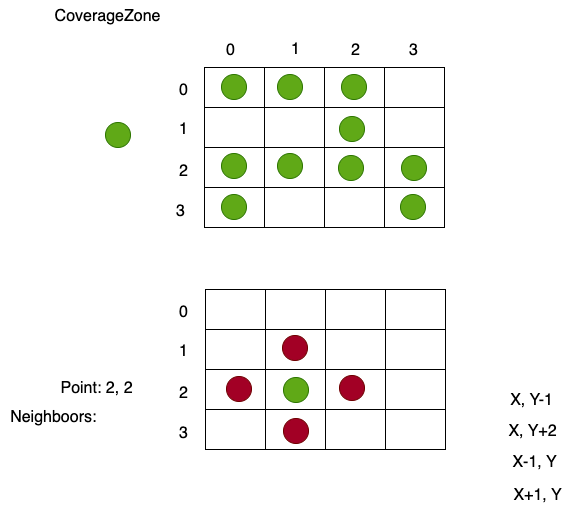

The diagram above was exported from draw.io. Its source (the exported page's mxGraphModel, read from the mxfile embedded in the PNG):
<mxGraphModel dx="1499" dy="1140" grid="0" gridSize="10" guides="1" tooltips="1" connect="1" arrows="1" fold="1" page="0" pageScale="1" pageWidth="827" pageHeight="1169" math="0" shadow="0">
  <root>
    <mxCell id="0" />
    <mxCell id="1" parent="0" />
    <mxCell id="pZqytmT-5r-1CP1P7h2p-12" value="CoverageZone" style="text;html=1;align=center;verticalAlign=middle;resizable=0;points=[];autosize=1;strokeColor=none;fillColor=none;fontSize=16;" vertex="1" parent="1">
      <mxGeometry x="-157" y="-151" width="124" height="31" as="geometry" />
    </mxCell>
    <mxCell id="pZqytmT-5r-1CP1P7h2p-25" value="" style="shape=table;startSize=0;container=1;collapsible=0;childLayout=tableLayout;fontSize=16;" vertex="1" parent="1">
      <mxGeometry x="2" y="-84" width="240" height="160" as="geometry" />
    </mxCell>
    <mxCell id="pZqytmT-5r-1CP1P7h2p-26" value="" style="shape=tableRow;horizontal=0;startSize=0;swimlaneHead=0;swimlaneBody=0;strokeColor=inherit;top=0;left=0;bottom=0;right=0;collapsible=0;dropTarget=0;fillColor=none;points=[[0,0.5],[1,0.5]];portConstraint=eastwest;fontSize=16;" vertex="1" parent="pZqytmT-5r-1CP1P7h2p-25">
      <mxGeometry width="240" height="40" as="geometry" />
    </mxCell>
    <mxCell id="pZqytmT-5r-1CP1P7h2p-27" value="" style="shape=partialRectangle;html=1;whiteSpace=wrap;connectable=0;strokeColor=inherit;overflow=hidden;fillColor=none;top=0;left=0;bottom=0;right=0;pointerEvents=1;fontSize=16;" vertex="1" parent="pZqytmT-5r-1CP1P7h2p-26">
      <mxGeometry width="60" height="40" as="geometry">
        <mxRectangle width="60" height="40" as="alternateBounds" />
      </mxGeometry>
    </mxCell>
    <mxCell id="pZqytmT-5r-1CP1P7h2p-28" value="" style="shape=partialRectangle;html=1;whiteSpace=wrap;connectable=0;strokeColor=inherit;overflow=hidden;fillColor=none;top=0;left=0;bottom=0;right=0;pointerEvents=1;fontSize=16;" vertex="1" parent="pZqytmT-5r-1CP1P7h2p-26">
      <mxGeometry x="60" width="60" height="40" as="geometry">
        <mxRectangle width="60" height="40" as="alternateBounds" />
      </mxGeometry>
    </mxCell>
    <mxCell id="pZqytmT-5r-1CP1P7h2p-29" value="" style="shape=partialRectangle;html=1;whiteSpace=wrap;connectable=0;strokeColor=inherit;overflow=hidden;fillColor=none;top=0;left=0;bottom=0;right=0;pointerEvents=1;fontSize=16;" vertex="1" parent="pZqytmT-5r-1CP1P7h2p-26">
      <mxGeometry x="120" width="60" height="40" as="geometry">
        <mxRectangle width="60" height="40" as="alternateBounds" />
      </mxGeometry>
    </mxCell>
    <mxCell id="pZqytmT-5r-1CP1P7h2p-38" style="shape=partialRectangle;html=1;whiteSpace=wrap;connectable=0;strokeColor=inherit;overflow=hidden;fillColor=none;top=0;left=0;bottom=0;right=0;pointerEvents=1;fontSize=16;" vertex="1" parent="pZqytmT-5r-1CP1P7h2p-26">
      <mxGeometry x="180" width="60" height="40" as="geometry">
        <mxRectangle width="60" height="40" as="alternateBounds" />
      </mxGeometry>
    </mxCell>
    <mxCell id="pZqytmT-5r-1CP1P7h2p-30" value="" style="shape=tableRow;horizontal=0;startSize=0;swimlaneHead=0;swimlaneBody=0;strokeColor=inherit;top=0;left=0;bottom=0;right=0;collapsible=0;dropTarget=0;fillColor=none;points=[[0,0.5],[1,0.5]];portConstraint=eastwest;fontSize=16;" vertex="1" parent="pZqytmT-5r-1CP1P7h2p-25">
      <mxGeometry y="40" width="240" height="40" as="geometry" />
    </mxCell>
    <mxCell id="pZqytmT-5r-1CP1P7h2p-31" value="" style="shape=partialRectangle;html=1;whiteSpace=wrap;connectable=0;strokeColor=inherit;overflow=hidden;fillColor=none;top=0;left=0;bottom=0;right=0;pointerEvents=1;fontSize=16;" vertex="1" parent="pZqytmT-5r-1CP1P7h2p-30">
      <mxGeometry width="60" height="40" as="geometry">
        <mxRectangle width="60" height="40" as="alternateBounds" />
      </mxGeometry>
    </mxCell>
    <mxCell id="pZqytmT-5r-1CP1P7h2p-32" value="" style="shape=partialRectangle;html=1;whiteSpace=wrap;connectable=0;strokeColor=inherit;overflow=hidden;fillColor=none;top=0;left=0;bottom=0;right=0;pointerEvents=1;fontSize=16;" vertex="1" parent="pZqytmT-5r-1CP1P7h2p-30">
      <mxGeometry x="60" width="60" height="40" as="geometry">
        <mxRectangle width="60" height="40" as="alternateBounds" />
      </mxGeometry>
    </mxCell>
    <mxCell id="pZqytmT-5r-1CP1P7h2p-33" value="" style="shape=partialRectangle;html=1;whiteSpace=wrap;connectable=0;strokeColor=inherit;overflow=hidden;fillColor=none;top=0;left=0;bottom=0;right=0;pointerEvents=1;fontSize=16;" vertex="1" parent="pZqytmT-5r-1CP1P7h2p-30">
      <mxGeometry x="120" width="60" height="40" as="geometry">
        <mxRectangle width="60" height="40" as="alternateBounds" />
      </mxGeometry>
    </mxCell>
    <mxCell id="pZqytmT-5r-1CP1P7h2p-39" style="shape=partialRectangle;html=1;whiteSpace=wrap;connectable=0;strokeColor=inherit;overflow=hidden;fillColor=none;top=0;left=0;bottom=0;right=0;pointerEvents=1;fontSize=16;" vertex="1" parent="pZqytmT-5r-1CP1P7h2p-30">
      <mxGeometry x="180" width="60" height="40" as="geometry">
        <mxRectangle width="60" height="40" as="alternateBounds" />
      </mxGeometry>
    </mxCell>
    <mxCell id="pZqytmT-5r-1CP1P7h2p-34" value="" style="shape=tableRow;horizontal=0;startSize=0;swimlaneHead=0;swimlaneBody=0;strokeColor=inherit;top=0;left=0;bottom=0;right=0;collapsible=0;dropTarget=0;fillColor=none;points=[[0,0.5],[1,0.5]];portConstraint=eastwest;fontSize=16;" vertex="1" parent="pZqytmT-5r-1CP1P7h2p-25">
      <mxGeometry y="80" width="240" height="40" as="geometry" />
    </mxCell>
    <mxCell id="pZqytmT-5r-1CP1P7h2p-35" value="" style="shape=partialRectangle;html=1;whiteSpace=wrap;connectable=0;strokeColor=inherit;overflow=hidden;fillColor=none;top=0;left=0;bottom=0;right=0;pointerEvents=1;fontSize=16;" vertex="1" parent="pZqytmT-5r-1CP1P7h2p-34">
      <mxGeometry width="60" height="40" as="geometry">
        <mxRectangle width="60" height="40" as="alternateBounds" />
      </mxGeometry>
    </mxCell>
    <mxCell id="pZqytmT-5r-1CP1P7h2p-36" value="" style="shape=partialRectangle;html=1;whiteSpace=wrap;connectable=0;strokeColor=inherit;overflow=hidden;fillColor=none;top=0;left=0;bottom=0;right=0;pointerEvents=1;fontSize=16;" vertex="1" parent="pZqytmT-5r-1CP1P7h2p-34">
      <mxGeometry x="60" width="60" height="40" as="geometry">
        <mxRectangle width="60" height="40" as="alternateBounds" />
      </mxGeometry>
    </mxCell>
    <mxCell id="pZqytmT-5r-1CP1P7h2p-37" value="" style="shape=partialRectangle;html=1;whiteSpace=wrap;connectable=0;strokeColor=inherit;overflow=hidden;fillColor=none;top=0;left=0;bottom=0;right=0;pointerEvents=1;fontSize=16;" vertex="1" parent="pZqytmT-5r-1CP1P7h2p-34">
      <mxGeometry x="120" width="60" height="40" as="geometry">
        <mxRectangle width="60" height="40" as="alternateBounds" />
      </mxGeometry>
    </mxCell>
    <mxCell id="pZqytmT-5r-1CP1P7h2p-40" style="shape=partialRectangle;html=1;whiteSpace=wrap;connectable=0;strokeColor=inherit;overflow=hidden;fillColor=none;top=0;left=0;bottom=0;right=0;pointerEvents=1;fontSize=16;" vertex="1" parent="pZqytmT-5r-1CP1P7h2p-34">
      <mxGeometry x="180" width="60" height="40" as="geometry">
        <mxRectangle width="60" height="40" as="alternateBounds" />
      </mxGeometry>
    </mxCell>
    <mxCell id="pZqytmT-5r-1CP1P7h2p-41" style="shape=tableRow;horizontal=0;startSize=0;swimlaneHead=0;swimlaneBody=0;strokeColor=inherit;top=0;left=0;bottom=0;right=0;collapsible=0;dropTarget=0;fillColor=none;points=[[0,0.5],[1,0.5]];portConstraint=eastwest;fontSize=16;" vertex="1" parent="pZqytmT-5r-1CP1P7h2p-25">
      <mxGeometry y="120" width="240" height="40" as="geometry" />
    </mxCell>
    <mxCell id="pZqytmT-5r-1CP1P7h2p-42" style="shape=partialRectangle;html=1;whiteSpace=wrap;connectable=0;strokeColor=inherit;overflow=hidden;fillColor=none;top=0;left=0;bottom=0;right=0;pointerEvents=1;fontSize=16;" vertex="1" parent="pZqytmT-5r-1CP1P7h2p-41">
      <mxGeometry width="60" height="40" as="geometry">
        <mxRectangle width="60" height="40" as="alternateBounds" />
      </mxGeometry>
    </mxCell>
    <mxCell id="pZqytmT-5r-1CP1P7h2p-43" style="shape=partialRectangle;html=1;whiteSpace=wrap;connectable=0;strokeColor=inherit;overflow=hidden;fillColor=none;top=0;left=0;bottom=0;right=0;pointerEvents=1;fontSize=16;" vertex="1" parent="pZqytmT-5r-1CP1P7h2p-41">
      <mxGeometry x="60" width="60" height="40" as="geometry">
        <mxRectangle width="60" height="40" as="alternateBounds" />
      </mxGeometry>
    </mxCell>
    <mxCell id="pZqytmT-5r-1CP1P7h2p-44" style="shape=partialRectangle;html=1;whiteSpace=wrap;connectable=0;strokeColor=inherit;overflow=hidden;fillColor=none;top=0;left=0;bottom=0;right=0;pointerEvents=1;fontSize=16;" vertex="1" parent="pZqytmT-5r-1CP1P7h2p-41">
      <mxGeometry x="120" width="60" height="40" as="geometry">
        <mxRectangle width="60" height="40" as="alternateBounds" />
      </mxGeometry>
    </mxCell>
    <mxCell id="pZqytmT-5r-1CP1P7h2p-45" style="shape=partialRectangle;html=1;whiteSpace=wrap;connectable=0;strokeColor=inherit;overflow=hidden;fillColor=none;top=0;left=0;bottom=0;right=0;pointerEvents=1;fontSize=16;" vertex="1" parent="pZqytmT-5r-1CP1P7h2p-41">
      <mxGeometry x="180" width="60" height="40" as="geometry">
        <mxRectangle width="60" height="40" as="alternateBounds" />
      </mxGeometry>
    </mxCell>
    <mxCell id="pZqytmT-5r-1CP1P7h2p-46" value="0" style="text;html=1;align=center;verticalAlign=middle;resizable=0;points=[];autosize=1;strokeColor=none;fillColor=none;fontSize=16;" vertex="1" parent="1">
      <mxGeometry x="14.5" y="-116.5" width="27" height="31" as="geometry" />
    </mxCell>
    <mxCell id="pZqytmT-5r-1CP1P7h2p-47" value="1" style="text;html=1;align=center;verticalAlign=middle;resizable=0;points=[];autosize=1;strokeColor=none;fillColor=none;fontSize=16;" vertex="1" parent="1">
      <mxGeometry x="79" y="-117.5" width="27" height="31" as="geometry" />
    </mxCell>
    <mxCell id="pZqytmT-5r-1CP1P7h2p-48" value="2" style="text;html=1;align=center;verticalAlign=middle;resizable=0;points=[];autosize=1;strokeColor=none;fillColor=none;fontSize=16;" vertex="1" parent="1">
      <mxGeometry x="139" y="-117" width="27" height="31" as="geometry" />
    </mxCell>
    <mxCell id="pZqytmT-5r-1CP1P7h2p-49" value="3" style="text;html=1;align=center;verticalAlign=middle;resizable=0;points=[];autosize=1;strokeColor=none;fillColor=none;fontSize=16;" vertex="1" parent="1">
      <mxGeometry x="198" y="-117" width="27" height="31" as="geometry" />
    </mxCell>
    <mxCell id="pZqytmT-5r-1CP1P7h2p-50" value="0" style="text;html=1;align=center;verticalAlign=middle;resizable=0;points=[];autosize=1;strokeColor=none;fillColor=none;fontSize=16;" vertex="1" parent="1">
      <mxGeometry x="-33" y="-77" width="27" height="31" as="geometry" />
    </mxCell>
    <mxCell id="pZqytmT-5r-1CP1P7h2p-51" value="1" style="text;html=1;align=center;verticalAlign=middle;resizable=0;points=[];autosize=1;strokeColor=none;fillColor=none;fontSize=16;" vertex="1" parent="1">
      <mxGeometry x="-33" y="-38" width="27" height="31" as="geometry" />
    </mxCell>
    <mxCell id="pZqytmT-5r-1CP1P7h2p-52" value="2" style="text;html=1;align=center;verticalAlign=middle;resizable=0;points=[];autosize=1;strokeColor=none;fillColor=none;fontSize=16;" vertex="1" parent="1">
      <mxGeometry x="-33" y="4" width="27" height="31" as="geometry" />
    </mxCell>
    <mxCell id="pZqytmT-5r-1CP1P7h2p-53" value="3" style="text;html=1;align=center;verticalAlign=middle;resizable=0;points=[];autosize=1;strokeColor=none;fillColor=none;fontSize=16;" vertex="1" parent="1">
      <mxGeometry x="-36" y="45" width="27" height="31" as="geometry" />
    </mxCell>
    <mxCell id="pZqytmT-5r-1CP1P7h2p-54" value="" style="ellipse;whiteSpace=wrap;html=1;aspect=fixed;fillColor=#60a917;fontColor=#ffffff;strokeColor=#2D7600;" vertex="1" parent="1">
      <mxGeometry x="19" y="-77" width="25" height="25" as="geometry" />
    </mxCell>
    <mxCell id="pZqytmT-5r-1CP1P7h2p-55" value="" style="ellipse;whiteSpace=wrap;html=1;aspect=fixed;fillColor=#60a917;fontColor=#ffffff;strokeColor=#2D7600;" vertex="1" parent="1">
      <mxGeometry x="75" y="-77" width="25" height="25" as="geometry" />
    </mxCell>
    <mxCell id="pZqytmT-5r-1CP1P7h2p-56" value="" style="ellipse;whiteSpace=wrap;html=1;aspect=fixed;fillColor=#60a917;fontColor=#ffffff;strokeColor=#2D7600;" vertex="1" parent="1">
      <mxGeometry x="-97" y="-29" width="25" height="25" as="geometry" />
    </mxCell>
    <mxCell id="pZqytmT-5r-1CP1P7h2p-57" value="" style="ellipse;whiteSpace=wrap;html=1;aspect=fixed;fillColor=#60a917;fontColor=#ffffff;strokeColor=#2D7600;" vertex="1" parent="1">
      <mxGeometry x="136" y="4" width="25" height="25" as="geometry" />
    </mxCell>
    <mxCell id="pZqytmT-5r-1CP1P7h2p-58" value="" style="ellipse;whiteSpace=wrap;html=1;aspect=fixed;fillColor=#60a917;fontColor=#ffffff;strokeColor=#2D7600;" vertex="1" parent="1">
      <mxGeometry x="198" y="43" width="25" height="25" as="geometry" />
    </mxCell>
    <mxCell id="pZqytmT-5r-1CP1P7h2p-59" value="" style="ellipse;whiteSpace=wrap;html=1;aspect=fixed;fillColor=#60a917;fontColor=#ffffff;strokeColor=#2D7600;" vertex="1" parent="1">
      <mxGeometry x="139" y="-77" width="25" height="25" as="geometry" />
    </mxCell>
    <mxCell id="pZqytmT-5r-1CP1P7h2p-62" value="" style="ellipse;whiteSpace=wrap;html=1;aspect=fixed;fillColor=#60a917;fontColor=#ffffff;strokeColor=#2D7600;" vertex="1" parent="1">
      <mxGeometry x="199" y="4" width="25" height="25" as="geometry" />
    </mxCell>
    <mxCell id="pZqytmT-5r-1CP1P7h2p-63" value="Point: 2, 2" style="text;html=1;align=center;verticalAlign=middle;resizable=0;points=[];autosize=1;strokeColor=none;fillColor=none;fontSize=16;" vertex="1" parent="1">
      <mxGeometry x="-151" y="221" width="90" height="31" as="geometry" />
    </mxCell>
    <mxCell id="pZqytmT-5r-1CP1P7h2p-64" value="Neighboors:&amp;nbsp;" style="text;html=1;align=center;verticalAlign=middle;resizable=0;points=[];autosize=1;strokeColor=none;fillColor=none;fontSize=16;" vertex="1" parent="1">
      <mxGeometry x="-202" y="250" width="109" height="31" as="geometry" />
    </mxCell>
    <mxCell id="pZqytmT-5r-1CP1P7h2p-65" value="" style="shape=table;startSize=0;container=1;collapsible=0;childLayout=tableLayout;fontSize=16;" vertex="1" parent="1">
      <mxGeometry x="3" y="138" width="240" height="160" as="geometry" />
    </mxCell>
    <mxCell id="pZqytmT-5r-1CP1P7h2p-66" value="" style="shape=tableRow;horizontal=0;startSize=0;swimlaneHead=0;swimlaneBody=0;strokeColor=inherit;top=0;left=0;bottom=0;right=0;collapsible=0;dropTarget=0;fillColor=none;points=[[0,0.5],[1,0.5]];portConstraint=eastwest;fontSize=16;" vertex="1" parent="pZqytmT-5r-1CP1P7h2p-65">
      <mxGeometry width="240" height="40" as="geometry" />
    </mxCell>
    <mxCell id="pZqytmT-5r-1CP1P7h2p-67" value="" style="shape=partialRectangle;html=1;whiteSpace=wrap;connectable=0;strokeColor=inherit;overflow=hidden;fillColor=none;top=0;left=0;bottom=0;right=0;pointerEvents=1;fontSize=16;" vertex="1" parent="pZqytmT-5r-1CP1P7h2p-66">
      <mxGeometry width="60" height="40" as="geometry">
        <mxRectangle width="60" height="40" as="alternateBounds" />
      </mxGeometry>
    </mxCell>
    <mxCell id="pZqytmT-5r-1CP1P7h2p-68" value="" style="shape=partialRectangle;html=1;whiteSpace=wrap;connectable=0;strokeColor=inherit;overflow=hidden;fillColor=none;top=0;left=0;bottom=0;right=0;pointerEvents=1;fontSize=16;" vertex="1" parent="pZqytmT-5r-1CP1P7h2p-66">
      <mxGeometry x="60" width="60" height="40" as="geometry">
        <mxRectangle width="60" height="40" as="alternateBounds" />
      </mxGeometry>
    </mxCell>
    <mxCell id="pZqytmT-5r-1CP1P7h2p-69" value="" style="shape=partialRectangle;html=1;whiteSpace=wrap;connectable=0;strokeColor=inherit;overflow=hidden;fillColor=none;top=0;left=0;bottom=0;right=0;pointerEvents=1;fontSize=16;" vertex="1" parent="pZqytmT-5r-1CP1P7h2p-66">
      <mxGeometry x="120" width="60" height="40" as="geometry">
        <mxRectangle width="60" height="40" as="alternateBounds" />
      </mxGeometry>
    </mxCell>
    <mxCell id="pZqytmT-5r-1CP1P7h2p-70" style="shape=partialRectangle;html=1;whiteSpace=wrap;connectable=0;strokeColor=inherit;overflow=hidden;fillColor=none;top=0;left=0;bottom=0;right=0;pointerEvents=1;fontSize=16;" vertex="1" parent="pZqytmT-5r-1CP1P7h2p-66">
      <mxGeometry x="180" width="60" height="40" as="geometry">
        <mxRectangle width="60" height="40" as="alternateBounds" />
      </mxGeometry>
    </mxCell>
    <mxCell id="pZqytmT-5r-1CP1P7h2p-71" value="" style="shape=tableRow;horizontal=0;startSize=0;swimlaneHead=0;swimlaneBody=0;strokeColor=inherit;top=0;left=0;bottom=0;right=0;collapsible=0;dropTarget=0;fillColor=none;points=[[0,0.5],[1,0.5]];portConstraint=eastwest;fontSize=16;" vertex="1" parent="pZqytmT-5r-1CP1P7h2p-65">
      <mxGeometry y="40" width="240" height="40" as="geometry" />
    </mxCell>
    <mxCell id="pZqytmT-5r-1CP1P7h2p-72" value="" style="shape=partialRectangle;html=1;whiteSpace=wrap;connectable=0;strokeColor=inherit;overflow=hidden;fillColor=none;top=0;left=0;bottom=0;right=0;pointerEvents=1;fontSize=16;" vertex="1" parent="pZqytmT-5r-1CP1P7h2p-71">
      <mxGeometry width="60" height="40" as="geometry">
        <mxRectangle width="60" height="40" as="alternateBounds" />
      </mxGeometry>
    </mxCell>
    <mxCell id="pZqytmT-5r-1CP1P7h2p-73" value="" style="shape=partialRectangle;html=1;whiteSpace=wrap;connectable=0;strokeColor=inherit;overflow=hidden;fillColor=none;top=0;left=0;bottom=0;right=0;pointerEvents=1;fontSize=16;" vertex="1" parent="pZqytmT-5r-1CP1P7h2p-71">
      <mxGeometry x="60" width="60" height="40" as="geometry">
        <mxRectangle width="60" height="40" as="alternateBounds" />
      </mxGeometry>
    </mxCell>
    <mxCell id="pZqytmT-5r-1CP1P7h2p-74" value="" style="shape=partialRectangle;html=1;whiteSpace=wrap;connectable=0;strokeColor=inherit;overflow=hidden;fillColor=none;top=0;left=0;bottom=0;right=0;pointerEvents=1;fontSize=16;" vertex="1" parent="pZqytmT-5r-1CP1P7h2p-71">
      <mxGeometry x="120" width="60" height="40" as="geometry">
        <mxRectangle width="60" height="40" as="alternateBounds" />
      </mxGeometry>
    </mxCell>
    <mxCell id="pZqytmT-5r-1CP1P7h2p-75" style="shape=partialRectangle;html=1;whiteSpace=wrap;connectable=0;strokeColor=inherit;overflow=hidden;fillColor=none;top=0;left=0;bottom=0;right=0;pointerEvents=1;fontSize=16;" vertex="1" parent="pZqytmT-5r-1CP1P7h2p-71">
      <mxGeometry x="180" width="60" height="40" as="geometry">
        <mxRectangle width="60" height="40" as="alternateBounds" />
      </mxGeometry>
    </mxCell>
    <mxCell id="pZqytmT-5r-1CP1P7h2p-76" value="" style="shape=tableRow;horizontal=0;startSize=0;swimlaneHead=0;swimlaneBody=0;strokeColor=inherit;top=0;left=0;bottom=0;right=0;collapsible=0;dropTarget=0;fillColor=none;points=[[0,0.5],[1,0.5]];portConstraint=eastwest;fontSize=16;" vertex="1" parent="pZqytmT-5r-1CP1P7h2p-65">
      <mxGeometry y="80" width="240" height="40" as="geometry" />
    </mxCell>
    <mxCell id="pZqytmT-5r-1CP1P7h2p-77" value="" style="shape=partialRectangle;html=1;whiteSpace=wrap;connectable=0;strokeColor=inherit;overflow=hidden;fillColor=none;top=0;left=0;bottom=0;right=0;pointerEvents=1;fontSize=16;" vertex="1" parent="pZqytmT-5r-1CP1P7h2p-76">
      <mxGeometry width="60" height="40" as="geometry">
        <mxRectangle width="60" height="40" as="alternateBounds" />
      </mxGeometry>
    </mxCell>
    <mxCell id="pZqytmT-5r-1CP1P7h2p-78" value="" style="shape=partialRectangle;html=1;whiteSpace=wrap;connectable=0;strokeColor=inherit;overflow=hidden;fillColor=none;top=0;left=0;bottom=0;right=0;pointerEvents=1;fontSize=16;" vertex="1" parent="pZqytmT-5r-1CP1P7h2p-76">
      <mxGeometry x="60" width="60" height="40" as="geometry">
        <mxRectangle width="60" height="40" as="alternateBounds" />
      </mxGeometry>
    </mxCell>
    <mxCell id="pZqytmT-5r-1CP1P7h2p-79" value="" style="shape=partialRectangle;html=1;whiteSpace=wrap;connectable=0;strokeColor=inherit;overflow=hidden;fillColor=none;top=0;left=0;bottom=0;right=0;pointerEvents=1;fontSize=16;" vertex="1" parent="pZqytmT-5r-1CP1P7h2p-76">
      <mxGeometry x="120" width="60" height="40" as="geometry">
        <mxRectangle width="60" height="40" as="alternateBounds" />
      </mxGeometry>
    </mxCell>
    <mxCell id="pZqytmT-5r-1CP1P7h2p-80" style="shape=partialRectangle;html=1;whiteSpace=wrap;connectable=0;strokeColor=inherit;overflow=hidden;fillColor=none;top=0;left=0;bottom=0;right=0;pointerEvents=1;fontSize=16;" vertex="1" parent="pZqytmT-5r-1CP1P7h2p-76">
      <mxGeometry x="180" width="60" height="40" as="geometry">
        <mxRectangle width="60" height="40" as="alternateBounds" />
      </mxGeometry>
    </mxCell>
    <mxCell id="pZqytmT-5r-1CP1P7h2p-81" style="shape=tableRow;horizontal=0;startSize=0;swimlaneHead=0;swimlaneBody=0;strokeColor=inherit;top=0;left=0;bottom=0;right=0;collapsible=0;dropTarget=0;fillColor=none;points=[[0,0.5],[1,0.5]];portConstraint=eastwest;fontSize=16;" vertex="1" parent="pZqytmT-5r-1CP1P7h2p-65">
      <mxGeometry y="120" width="240" height="40" as="geometry" />
    </mxCell>
    <mxCell id="pZqytmT-5r-1CP1P7h2p-82" style="shape=partialRectangle;html=1;whiteSpace=wrap;connectable=0;strokeColor=inherit;overflow=hidden;fillColor=none;top=0;left=0;bottom=0;right=0;pointerEvents=1;fontSize=16;" vertex="1" parent="pZqytmT-5r-1CP1P7h2p-81">
      <mxGeometry width="60" height="40" as="geometry">
        <mxRectangle width="60" height="40" as="alternateBounds" />
      </mxGeometry>
    </mxCell>
    <mxCell id="pZqytmT-5r-1CP1P7h2p-83" style="shape=partialRectangle;html=1;whiteSpace=wrap;connectable=0;strokeColor=inherit;overflow=hidden;fillColor=none;top=0;left=0;bottom=0;right=0;pointerEvents=1;fontSize=16;" vertex="1" parent="pZqytmT-5r-1CP1P7h2p-81">
      <mxGeometry x="60" width="60" height="40" as="geometry">
        <mxRectangle width="60" height="40" as="alternateBounds" />
      </mxGeometry>
    </mxCell>
    <mxCell id="pZqytmT-5r-1CP1P7h2p-84" style="shape=partialRectangle;html=1;whiteSpace=wrap;connectable=0;strokeColor=inherit;overflow=hidden;fillColor=none;top=0;left=0;bottom=0;right=0;pointerEvents=1;fontSize=16;" vertex="1" parent="pZqytmT-5r-1CP1P7h2p-81">
      <mxGeometry x="120" width="60" height="40" as="geometry">
        <mxRectangle width="60" height="40" as="alternateBounds" />
      </mxGeometry>
    </mxCell>
    <mxCell id="pZqytmT-5r-1CP1P7h2p-85" style="shape=partialRectangle;html=1;whiteSpace=wrap;connectable=0;strokeColor=inherit;overflow=hidden;fillColor=none;top=0;left=0;bottom=0;right=0;pointerEvents=1;fontSize=16;" vertex="1" parent="pZqytmT-5r-1CP1P7h2p-81">
      <mxGeometry x="180" width="60" height="40" as="geometry">
        <mxRectangle width="60" height="40" as="alternateBounds" />
      </mxGeometry>
    </mxCell>
    <mxCell id="pZqytmT-5r-1CP1P7h2p-86" value="0" style="text;html=1;align=center;verticalAlign=middle;resizable=0;points=[];autosize=1;strokeColor=none;fillColor=none;fontSize=16;" vertex="1" parent="1">
      <mxGeometry x="-32" y="145" width="27" height="31" as="geometry" />
    </mxCell>
    <mxCell id="pZqytmT-5r-1CP1P7h2p-87" value="1" style="text;html=1;align=center;verticalAlign=middle;resizable=0;points=[];autosize=1;strokeColor=none;fillColor=none;fontSize=16;" vertex="1" parent="1">
      <mxGeometry x="-32" y="184" width="27" height="31" as="geometry" />
    </mxCell>
    <mxCell id="pZqytmT-5r-1CP1P7h2p-88" value="2" style="text;html=1;align=center;verticalAlign=middle;resizable=0;points=[];autosize=1;strokeColor=none;fillColor=none;fontSize=16;" vertex="1" parent="1">
      <mxGeometry x="-32" y="226" width="27" height="31" as="geometry" />
    </mxCell>
    <mxCell id="pZqytmT-5r-1CP1P7h2p-89" value="3" style="text;html=1;align=center;verticalAlign=middle;resizable=0;points=[];autosize=1;strokeColor=none;fillColor=none;fontSize=16;" vertex="1" parent="1">
      <mxGeometry x="-32" y="267" width="27" height="31" as="geometry" />
    </mxCell>
    <mxCell id="pZqytmT-5r-1CP1P7h2p-93" value="" style="ellipse;whiteSpace=wrap;html=1;aspect=fixed;fillColor=#60a917;fontColor=#ffffff;strokeColor=#2D7600;" vertex="1" parent="1">
      <mxGeometry x="81" y="226" width="25" height="25" as="geometry" />
    </mxCell>
    <mxCell id="pZqytmT-5r-1CP1P7h2p-98" value="" style="ellipse;whiteSpace=wrap;html=1;aspect=fixed;fillColor=#a20025;fontColor=#ffffff;strokeColor=#6F0000;" vertex="1" parent="1">
      <mxGeometry x="81" y="267" width="25" height="25" as="geometry" />
    </mxCell>
    <mxCell id="pZqytmT-5r-1CP1P7h2p-99" value="" style="ellipse;whiteSpace=wrap;html=1;aspect=fixed;fillColor=#a20025;fontColor=#ffffff;strokeColor=#6F0000;" vertex="1" parent="1">
      <mxGeometry x="24" y="225" width="25" height="25" as="geometry" />
    </mxCell>
    <mxCell id="pZqytmT-5r-1CP1P7h2p-100" value="" style="ellipse;whiteSpace=wrap;html=1;aspect=fixed;fillColor=#a20025;fontColor=#ffffff;strokeColor=#6F0000;" vertex="1" parent="1">
      <mxGeometry x="80" y="184" width="25" height="25" as="geometry" />
    </mxCell>
    <mxCell id="pZqytmT-5r-1CP1P7h2p-101" value="" style="ellipse;whiteSpace=wrap;html=1;aspect=fixed;fillColor=#a20025;fontColor=#ffffff;strokeColor=#6F0000;" vertex="1" parent="1">
      <mxGeometry x="137" y="224" width="25" height="25" as="geometry" />
    </mxCell>
    <mxCell id="pZqytmT-5r-1CP1P7h2p-102" value="X, Y-1" style="text;html=1;align=center;verticalAlign=middle;resizable=0;points=[];autosize=1;strokeColor=none;fillColor=none;fontSize=16;" vertex="1" parent="1">
      <mxGeometry x="298.5" y="233.5" width="61" height="31" as="geometry" />
    </mxCell>
    <mxCell id="pZqytmT-5r-1CP1P7h2p-103" value="X, Y+2" style="text;html=1;align=center;verticalAlign=middle;resizable=0;points=[];autosize=1;strokeColor=none;fillColor=none;fontSize=16;" vertex="1" parent="1">
      <mxGeometry x="296.5" y="264" width="66" height="31" as="geometry" />
    </mxCell>
    <mxCell id="pZqytmT-5r-1CP1P7h2p-104" value="X-1, Y" style="text;html=1;align=center;verticalAlign=middle;resizable=0;points=[];autosize=1;strokeColor=none;fillColor=none;fontSize=16;" vertex="1" parent="1">
      <mxGeometry x="300.5" y="295" width="62" height="31" as="geometry" />
    </mxCell>
    <mxCell id="pZqytmT-5r-1CP1P7h2p-105" value="X+1, Y" style="text;html=1;align=center;verticalAlign=middle;resizable=0;points=[];autosize=1;strokeColor=none;fillColor=none;fontSize=16;" vertex="1" parent="1">
      <mxGeometry x="302" y="328" width="66" height="31" as="geometry" />
    </mxCell>
    <mxCell id="pZqytmT-5r-1CP1P7h2p-110" value="" style="ellipse;whiteSpace=wrap;html=1;aspect=fixed;fillColor=#60a917;fontColor=#ffffff;strokeColor=#2D7600;" vertex="1" parent="1">
      <mxGeometry x="75" y="2" width="25" height="25" as="geometry" />
    </mxCell>
    <mxCell id="pZqytmT-5r-1CP1P7h2p-111" value="" style="ellipse;whiteSpace=wrap;html=1;aspect=fixed;fillColor=#60a917;fontColor=#ffffff;strokeColor=#2D7600;" vertex="1" parent="1">
      <mxGeometry x="19" y="2" width="25" height="25" as="geometry" />
    </mxCell>
    <mxCell id="pZqytmT-5r-1CP1P7h2p-112" value="" style="ellipse;whiteSpace=wrap;html=1;aspect=fixed;fillColor=#60a917;fontColor=#ffffff;strokeColor=#2D7600;" vertex="1" parent="1">
      <mxGeometry x="19" y="43" width="25" height="25" as="geometry" />
    </mxCell>
    <mxCell id="pZqytmT-5r-1CP1P7h2p-113" value="" style="ellipse;whiteSpace=wrap;html=1;aspect=fixed;fillColor=#60a917;fontColor=#ffffff;strokeColor=#2D7600;" vertex="1" parent="1">
      <mxGeometry x="137" y="-35" width="25" height="25" as="geometry" />
    </mxCell>
  </root>
</mxGraphModel>